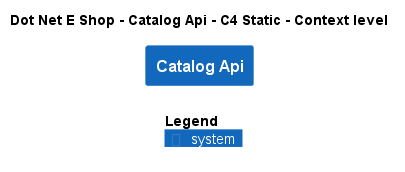

The diagram above was rendered by PlantUML. Its source (embedded in the PNG):
@startuml
!include ..\..\..\.c4s\C4_Context.puml

AddElementTag("c4interflow:lifecycle:new", $bgColor=green, $fontColor=#ffffff, $borderColor=green, $shadowing="False")
AddElementTag("c4interflow:lifecycle:changed", $bgColor=orange, $fontColor=#ffffff, $borderColor=orange, $shadowing="False")
AddElementTag("c4interflow:lifecycle:removed", $bgColor=red, $fontColor=#ffffff, $borderColor=red, $shadowing="False")

AddRelTag("c4interflow:lifecycle:new", $textColor=green, $lineColor=green)
AddRelTag("c4interflow:lifecycle:changed", $textColor=orange, $lineColor=orange)
AddRelTag("c4interflow:lifecycle:removed", $textColor=red, $lineColor=red)

SHOW_PERSON_PORTRAIT()
LAYOUT_TOP_DOWN()

skinparam linetype polyline

title Dot Net E Shop - Catalog Api - C4 Static - Context level

System(DotNetEShop.SoftwareSystems.CatalogApi, "Catalog Api", "")



SHOW_LEGEND()
@enduml